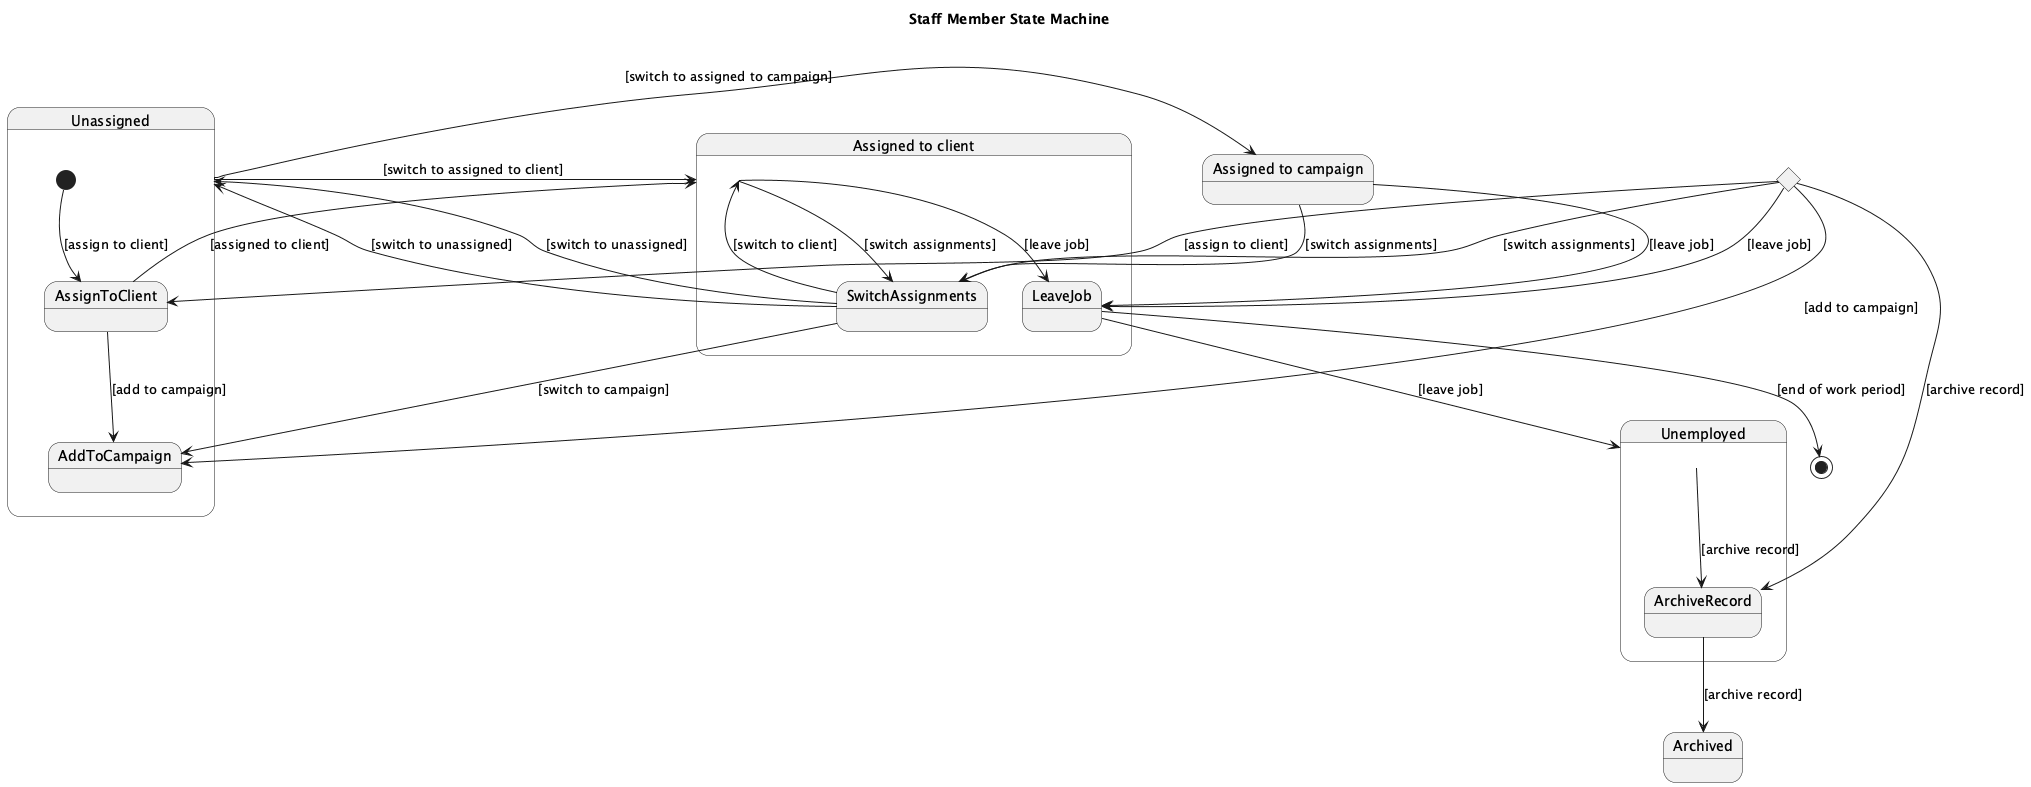

The diagram above was rendered by PlantUML. Its source (embedded in the PNG):
@startuml
title Staff Member State Machine

state "Unassigned" as Unassigned {
  [*] --> AssignToClient : [assign to client]
  AssignToClient --> AssignedToClient : [assigned to client]
  AssignToClient --> AddToCampaign : [add to campaign]
}

state "Assigned to client" as AssignedToClient {
  Unassigned --> AssignedToClient : [switch to assigned to client]
  AssignedToClient --> SwitchAssignments : [switch assignments]
  SwitchAssignments --> Unassigned : [switch to unassigned]
  SwitchAssignments --> AddToCampaign : [switch to campaign]
  AssignedToClient --> LeaveJob : [leave job]
}

state "Assigned to campaign" as AssignedToCampaign {
  Unassigned --> AssignedToCampaign : [switch to assigned to campaign]
  AssignedToCampaign --> SwitchAssignments : [switch assignments]
  SwitchAssignments --> Unassigned : [switch to unassigned]
  SwitchAssignments --> AssignedToClient : [switch to client]
  AssignedToCampaign --> LeaveJob : [leave job]
}

state "Unemployed" as Unemployed {
  LeaveJob --> Unemployed : [leave job]
  Unemployed --> ArchiveRecord : [archive record]
}

state "Archived" as Archived {
  ArchiveRecord --> Archived : [archive record]
}

state Choice <<choice>>
Choice --> AssignToClient : [assign to client]
Choice --> AddToCampaign : [add to campaign]
Choice --> SwitchAssignments : [switch assignments]
Choice --> LeaveJob : [leave job]
Choice --> ArchiveRecord : [archive record]

LeaveJob --> [*] : [end of work period]
@enduml